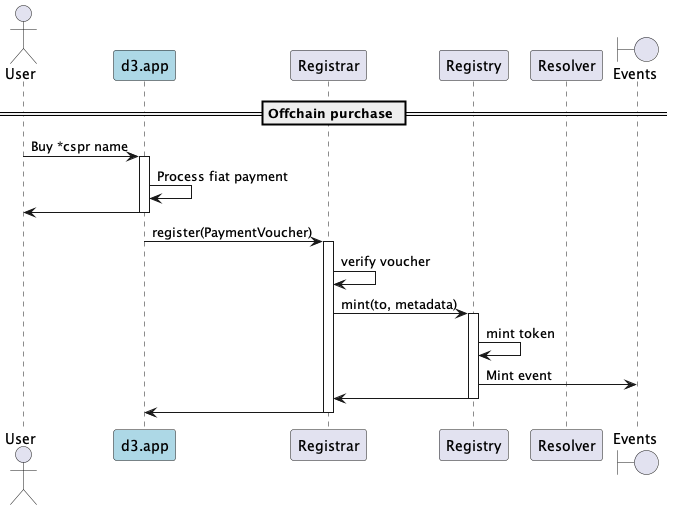

The diagram above was rendered by PlantUML. Its source (embedded in the PNG):
@startuml
'https://plantuml.com/sequence-diagram

'autonumber
actor User
participant "d3.app" as d3 #lightblue
participant "Registrar"
participant "Registry"
participant "Resolver"
boundary "Events"

== Offchain purchase ==

User -> d3: Buy *cspr name
activate d3
d3 -> d3: Process fiat payment
d3 -> User
deactivate d3

d3 -> Registrar: register(PaymentVoucher)
activate Registrar
Registrar -> Registrar: verify voucher
Registrar -> Registry: mint(to, metadata)
activate Registry
Registry -> Registry: mint token
Registry -> "Events": Mint event
Registry -> Registrar
deactivate Registry
Registrar -> d3
deactivate Registrar
deactivate d3

@enduml